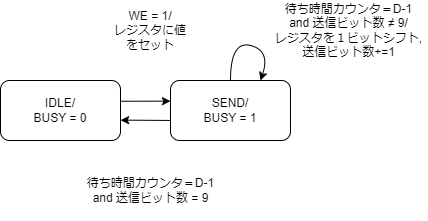

The diagram above was exported from draw.io. Its source (the exported page's mxGraphModel, read from the mxfile embedded in the PNG):
<mxGraphModel dx="1099" dy="519" grid="1" gridSize="10" guides="1" tooltips="1" connect="1" arrows="1" fold="1" page="1" pageScale="1" pageWidth="827" pageHeight="1169" math="0" shadow="0">
  <root>
    <mxCell id="0" />
    <mxCell id="1" parent="0" />
    <mxCell id="4" style="edgeStyle=none;html=1;exitX=1.007;exitY=0.346;exitDx=0;exitDy=0;exitPerimeter=0;entryX=0;entryY=0.344;entryDx=0;entryDy=0;entryPerimeter=0;" parent="1" source="2" target="3" edge="1">
      <mxGeometry relative="1" as="geometry" />
    </mxCell>
    <mxCell id="2" value="IDLE/&lt;br&gt;BUSY = 0" style="rounded=1;whiteSpace=wrap;html=1;" parent="1" vertex="1">
      <mxGeometry x="230" y="290" width="120" height="60" as="geometry" />
    </mxCell>
    <mxCell id="5" style="edgeStyle=none;html=1;entryX=1.001;entryY=0.66;entryDx=0;entryDy=0;entryPerimeter=0;exitX=-0.004;exitY=0.666;exitDx=0;exitDy=0;exitPerimeter=0;" parent="1" source="3" target="2" edge="1">
      <mxGeometry relative="1" as="geometry" />
    </mxCell>
    <mxCell id="3" value="SEND/&lt;br&gt;BUSY = 1" style="rounded=1;whiteSpace=wrap;html=1;" parent="1" vertex="1">
      <mxGeometry x="400" y="290" width="120" height="60" as="geometry" />
    </mxCell>
    <mxCell id="7" value="" style="curved=1;endArrow=classic;html=1;exitX=0.5;exitY=0;exitDx=0;exitDy=0;entryX=0.75;entryY=0;entryDx=0;entryDy=0;" parent="1" source="3" target="3" edge="1">
      <mxGeometry width="50" height="50" relative="1" as="geometry">
        <mxPoint x="180" y="330" as="sourcePoint" />
        <mxPoint x="230" y="280" as="targetPoint" />
        <Array as="points">
          <mxPoint x="460" y="250" />
          <mxPoint x="500" y="260" />
        </Array>
      </mxGeometry>
    </mxCell>
    <mxCell id="9" value="WE = 1/&lt;br&gt;レジスタに値をセット" style="text;html=1;strokeColor=none;fillColor=none;align=center;verticalAlign=middle;whiteSpace=wrap;rounded=0;" parent="1" vertex="1">
      <mxGeometry x="340" y="210" width="80" height="60" as="geometry" />
    </mxCell>
    <mxCell id="10" value="待ち時間カウンタ＝D-1&lt;br&gt;and 送信ビット数 = 9" style="text;html=1;strokeColor=none;fillColor=none;align=center;verticalAlign=middle;whiteSpace=wrap;rounded=0;" parent="1" vertex="1">
      <mxGeometry x="301.5" y="370" width="157" height="60" as="geometry" />
    </mxCell>
    <mxCell id="11" value="待ち時間カウンタ＝D-1&lt;br&gt;and 送信ビット数 ≠ 9/&lt;br&gt;レジスタを１ビットシフト, 送信ビット数+=1" style="text;html=1;strokeColor=none;fillColor=none;align=center;verticalAlign=middle;whiteSpace=wrap;rounded=0;" parent="1" vertex="1">
      <mxGeometry x="500" y="210" width="157" height="60" as="geometry" />
    </mxCell>
  </root>
</mxGraphModel>